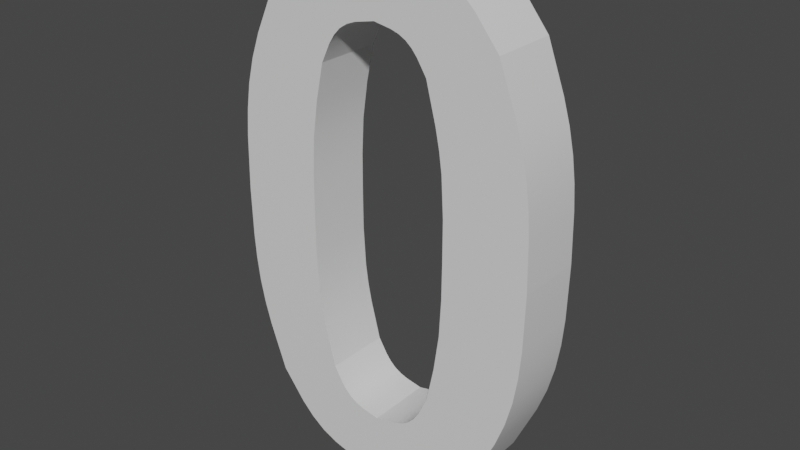 # Source: Number0.blend  (saved by Blender 2.81.16; exported with 4.5.12 LTS)
import bpy
from mathutils import Matrix  # noqa: F401  (used for matrix-valued properties, if any)

bpy.ops.wm.read_factory_settings(use_empty=True)
scene = bpy.context.scene
scene.name = 'Scene'

# ---- collections
col_collection = bpy.data.collections.new('Collection'); scene.collection.children.link(col_collection)

# ---- materials (node trees are filled in below, after node groups)
mat_steel___satin_010 = bpy.data.materials.new('Steel_-_Satin.010')
mat_steel___satin_010.use_transparent_shadow = False

# ---- material node trees
mat_steel___satin_010.use_nodes = True; mat_steel___satin_010.node_tree.nodes.clear()
_N = mat_steel___satin_010.node_tree.nodes; _L = mat_steel___satin_010.node_tree.links
n0 = _N.new('ShaderNodeOutputMaterial'); n0.name = 'Material Output'; n0.location = (300, 300)
n1 = _N.new('ShaderNodeBsdfPrincipled'); n1.name = 'Principled BSDF'; n1.location = (10, 300)
n1.distribution = 'GGX'
n1.subsurface_method = 'BURLEY'
n1.inputs[3].default_value = 1.45
n1.inputs[27].default_value = (0.0, 0.0, 0.0, 1.0)
n1.inputs[28].default_value = 1.0
_L.new(n1.outputs[0], n0.inputs[0])
n0.is_active_output = True

# ---- world
world_world = bpy.data.worlds.new('World'); scene.world = world_world
world_world.use_nodes = True; world_world.node_tree.nodes.clear()
_N = world_world.node_tree.nodes; _L = world_world.node_tree.links
n0 = _N.new('ShaderNodeOutputWorld'); n0.name = 'World Output'; n0.location = (300, 300)
n1 = _N.new('ShaderNodeBackground'); n1.name = 'Background'; n1.location = (10, 300)
n1.inputs[0].default_value = (0.05088, 0.05088, 0.05088, 1.0)
_L.new(n1.outputs[0], n0.inputs[0])
n0.is_active_output = True
world_world.color = (0.05088, 0.05088, 0.05088)
world_world.use_sun_shadow = False
world_world.sun_shadow_jitter_overblur = 0.0

# ---- meshes
me_0 = bpy.data.meshes.new('0')
me_0.from_pydata([(1.545, 6.201, 0.0), (1.683, 6.489, 0.0), (1.545, 6.201, 1.0), (1.683, 6.489, 1.0), (1.766, 6.615, 0.0), (1.766, 6.615, 1.0), (1.865, 6.72, 0.0), (1.865, 6.72, 1.0), (1.986, 6.798, 0.0), (1.986, 6.798, 1.0), (2.125, 6.851, 0.0), (2.125, 6.851, 1.0), (2.434, 6.919, 0.0), (2.434, 6.919, 1.0), (1.311, 3.979, 0.0), (1.315, 4.541, 0.0), (1.311, 3.979, 1.0), (1.315, 4.541, 1.0), (1.345, 5.1, 0.0), (1.345, 5.1, 1.0), (1.426, 5.653, 0.0), (1.426, 5.653, 1.0), (1.604, 1.553, 0.0), (1.45, 2.148, 0.0), (1.604, 1.553, 1.0), (1.45, 2.148, 1.0), (1.39, 2.448, 0.0), (1.39, 2.448, 1.0), (1.349, 2.751, 0.0), (1.349, 2.751, 1.0), (1.313, 3.363, 0.0), (1.313, 3.363, 1.0), (2.409, 0.996, 0.0), (2.146, 1.044, 0.0), (2.409, 0.996, 1.0), (2.146, 1.044, 1.0), (2.025, 1.083, 0.0), (2.025, 1.083, 1.0), (1.917, 1.142, 0.0), (1.917, 1.142, 1.0), (1.824, 1.224, 0.0), (1.824, 1.224, 1.0), (1.744, 1.323, 0.0), (1.744, 1.323, 1.0), (3.317, 1.743, 0.0), (3.178, 1.445, 0.0), (3.317, 1.743, 1.0), (3.178, 1.445, 1.0), (3.094, 1.314, 0.0), (3.094, 1.314, 1.0), (2.993, 1.205, 0.0), (2.993, 1.205, 1.0), (2.87, 1.124, 0.0), (2.87, 1.124, 1.0), (2.727, 1.067, 0.0), (2.727, 1.067, 1.0), (3.542, 3.979, 0.0), (3.538, 3.414, 0.0), (3.542, 3.979, 1.0), (3.538, 3.414, 1.0), (3.509, 2.852, 0.0), (3.509, 2.852, 1.0), (3.431, 2.296, 0.0), (3.431, 2.296, 1.0), (3.249, 6.377, 0.0), (3.403, 5.789, 0.0), (3.249, 6.377, 1.0), (3.403, 5.789, 1.0), (3.463, 5.493, 0.0), (3.463, 5.493, 1.0), (3.505, 5.194, 0.0), (3.505, 5.194, 1.0), (3.54, 4.589, 0.0), (3.54, 4.589, 1.0), (2.698, 6.874, 0.0), (2.698, 6.874, 1.0), (2.819, 6.837, 0.0), (2.819, 6.837, 1.0), (2.928, 6.78, 0.0), (2.928, 6.78, 1.0), (3.023, 6.701, 0.0), (3.023, 6.701, 1.0), (3.105, 6.603, 0.0), (3.105, 6.603, 1.0), (4.289, 6.875, 0.0), (3.93, 7.318, 0.0), (4.289, 6.875, 1.0), (3.93, 7.318, 1.0), (3.732, 7.508, 0.0), (3.732, 7.508, 1.0), (3.513, 7.659, 0.0), (3.513, 7.659, 1.0), (3.267, 7.763, 0.0), (3.267, 7.763, 1.0), (3.001, 7.831, 0.0), (3.001, 7.831, 1.0), (2.434, 7.905, 0.0), (2.434, 7.905, 1.0), (4.831, 3.984, 0.0), (4.813, 4.731, 0.0), (4.831, 3.984, 1.0), (4.813, 4.731, 1.0), (4.786, 5.101, 0.0), (4.786, 5.101, 1.0), (4.736, 5.466, 0.0), (4.736, 5.466, 1.0), (4.658, 5.825, 0.0), (4.658, 5.825, 1.0), (4.551, 6.178, 0.0), (4.551, 6.178, 1.0), (4.123, 0.8105, 0.0), (4.471, 1.561, 0.0), (4.123, 0.8105, 1.0), (4.471, 1.561, 1.0), (4.612, 1.945, 0.0), (4.612, 1.945, 1.0), (4.714, 2.339, 0.0), (4.714, 2.339, 1.0), (4.777, 2.742, 0.0), (4.777, 2.742, 1.0), (4.811, 3.152, 0.0), (4.811, 3.152, 1.0), (2.409, 0.004808, 0.0), (2.908, 0.05943, 0.0), (2.409, 0.004808, 1.0), (2.908, 0.05943, 1.0), (3.146, 0.1112, 0.0), (3.146, 0.1112, 1.0), (3.37, 0.1922, 0.0), (3.37, 0.1922, 1.0), (3.576, 0.3101, 0.0), (3.576, 0.3101, 1.0), (3.767, 0.4595, 0.0), (3.767, 0.4595, 1.0), (0.5489, 1.055, 0.0), (0.9055, 0.6027, 0.0), (0.5489, 1.055, 1.0), (0.9055, 0.6027, 1.0), (1.103, 0.4096, 0.0), (1.103, 0.4096, 1.0), (1.322, 0.2558, 0.0), (1.322, 0.2558, 1.0), (1.569, 0.1491, 0.0), (1.569, 0.1491, 1.0), (1.837, 0.08004, 0.0), (1.837, 0.08004, 1.0), (0.02158, 3.965, 0.0), (0.03899, 3.214, 0.0), (0.02158, 3.965, 1.0), (0.03899, 3.214, 1.0), (0.06547, 2.843, 0.0), (0.06547, 2.843, 1.0), (0.1133, 2.475, 0.0), (0.1133, 2.475, 1.0), (0.1893, 2.114, 0.0), (0.1893, 2.114, 1.0), (0.2933, 1.758, 0.0), (0.2933, 1.758, 1.0), (0.7345, 7.119, 0.0), (0.3838, 6.374, 0.0), (0.7345, 7.119, 1.0), (0.3838, 6.374, 1.0), (0.2421, 5.993, 0.0), (0.2421, 5.993, 1.0), (0.1396, 5.602, 0.0), (0.1396, 5.602, 1.0), (0.07601, 5.201, 0.0), (0.07601, 5.201, 1.0), (0.04162, 4.793, 0.0), (0.04162, 4.793, 1.0), (1.941, 7.853, 0.0), (1.941, 7.853, 1.0), (1.705, 7.802, 0.0), (1.705, 7.802, 1.0), (1.484, 7.723, 0.0), (1.484, 7.723, 1.0), (1.279, 7.608, 0.0), (1.279, 7.608, 1.0), (1.09, 7.462, 0.0), (1.09, 7.462, 1.0)], [], [(0, 1, 2), (2, 1, 3), (3, 1, 4), (3, 4, 5), (5, 4, 6), (5, 6, 7), (7, 6, 8), (7, 8, 9), (9, 8, 10), (9, 10, 11), (11, 10, 12), (11, 12, 13), (14, 15, 16), (16, 15, 17), (17, 15, 18), (17, 18, 19), (19, 18, 20), (19, 20, 21), (21, 20, 0), (21, 0, 2), (22, 23, 24), (24, 23, 25), (25, 23, 26), (25, 26, 27), (27, 26, 28), (27, 28, 29), (29, 28, 30), (29, 30, 31), (31, 30, 14), (31, 14, 16), (32, 33, 34), (34, 33, 35), (35, 33, 36), (35, 36, 37), (37, 36, 38), (37, 38, 39), (39, 38, 40), (39, 40, 41), (41, 40, 42), (41, 42, 43), (43, 42, 22), (43, 22, 24), (44, 45, 46), (46, 45, 47), (47, 45, 48), (47, 48, 49), (49, 48, 50), (49, 50, 51), (51, 50, 52), (51, 52, 53), (53, 52, 54), (53, 54, 55), (55, 54, 32), (55, 32, 34), (56, 57, 58), (58, 57, 59), (59, 57, 60), (59, 60, 61), (61, 60, 62), (61, 62, 63), (63, 62, 44), (63, 44, 46), (64, 65, 66), (66, 65, 67), (67, 65, 68), (67, 68, 69), (69, 68, 70), (69, 70, 71), (71, 70, 72), (71, 72, 73), (73, 72, 56), (73, 56, 58), (12, 74, 13), (13, 74, 75), (75, 74, 76), (75, 76, 77), (77, 76, 78), (77, 78, 79), (79, 78, 80), (79, 80, 81), (81, 80, 82), (81, 82, 83), (83, 82, 64), (83, 64, 66), (84, 85, 86), (86, 85, 87), (87, 85, 88), (87, 88, 89), (89, 88, 90), (89, 90, 91), (91, 90, 92), (91, 92, 93), (93, 92, 94), (93, 94, 95), (95, 94, 96), (95, 96, 97), (98, 99, 100), (100, 99, 101), (101, 99, 102), (101, 102, 103), (103, 102, 104), (103, 104, 105), (105, 104, 106), (105, 106, 107), (107, 106, 108), (107, 108, 109), (109, 108, 84), (109, 84, 86), (110, 111, 112), (112, 111, 113), (113, 111, 114), (113, 114, 115), (115, 114, 116), (115, 116, 117), (117, 116, 118), (117, 118, 119), (119, 118, 120), (119, 120, 121), (121, 120, 98), (121, 98, 100), (122, 123, 124), (124, 123, 125), (125, 123, 126), (125, 126, 127), (127, 126, 128), (127, 128, 129), (129, 128, 130), (129, 130, 131), (131, 130, 132), (131, 132, 133), (133, 132, 110), (133, 110, 112), (134, 135, 136), (136, 135, 137), (137, 135, 138), (137, 138, 139), (139, 138, 140), (139, 140, 141), (141, 140, 142), (141, 142, 143), (143, 142, 144), (143, 144, 145), (145, 144, 122), (145, 122, 124), (146, 147, 148), (148, 147, 149), (149, 147, 150), (149, 150, 151), (151, 150, 152), (151, 152, 153), (153, 152, 154), (153, 154, 155), (155, 154, 156), (155, 156, 157), (157, 156, 134), (157, 134, 136), (158, 159, 160), (160, 159, 161), (161, 159, 162), (161, 162, 163), (163, 162, 164), (163, 164, 165), (165, 164, 166), (165, 166, 167), (167, 166, 168), (167, 168, 169), (169, 168, 146), (169, 146, 148), (96, 170, 97), (97, 170, 171), (171, 170, 172), (171, 172, 173), (173, 172, 174), (173, 174, 175), (175, 174, 176), (175, 176, 177), (177, 176, 178), (177, 178, 179), (179, 178, 158), (179, 158, 160), (171, 13, 97), (97, 13, 75), (97, 75, 95), (95, 75, 77), (95, 77, 93), (93, 77, 79), (93, 79, 91), (91, 79, 81), (91, 81, 89), (89, 81, 83), (89, 83, 87), (87, 83, 66), (87, 66, 86), (86, 66, 109), (109, 66, 67), (109, 67, 69), (13, 171, 11), (11, 171, 173), (11, 173, 9), (9, 173, 175), (9, 175, 7), (7, 175, 177), (7, 177, 5), (5, 177, 179), (5, 179, 3), (3, 179, 160), (3, 160, 2), (2, 160, 161), (2, 161, 21), (21, 161, 163), (21, 163, 165), (21, 165, 19), (19, 165, 167), (19, 167, 169), (19, 169, 17), (17, 169, 148), (17, 148, 16), (16, 148, 31), (31, 148, 149), (31, 149, 151), (31, 151, 29), (29, 151, 153), (29, 153, 27), (27, 153, 155), (27, 155, 25), (25, 155, 157), (25, 157, 24), (24, 157, 136), (24, 136, 137), (24, 137, 43), (43, 137, 139), (43, 139, 41), (41, 139, 141), (41, 141, 39), (39, 141, 143), (39, 143, 37), (37, 143, 145), (37, 145, 35), (35, 145, 124), (35, 124, 34), (34, 124, 125), (34, 125, 55), (55, 125, 127), (55, 127, 53), (53, 127, 129), (53, 129, 51), (51, 129, 131), (51, 131, 133), (112, 47, 133), (133, 47, 49), (133, 49, 51), (47, 112, 46), (46, 112, 113), (46, 113, 63), (63, 113, 115), (63, 115, 117), (63, 117, 61), (61, 117, 119), (61, 119, 121), (61, 121, 59), (59, 121, 100), (59, 100, 58), (58, 100, 73), (73, 100, 101), (73, 101, 103), (73, 103, 71), (71, 103, 105), (71, 105, 69), (69, 105, 107), (69, 107, 109), (178, 1, 158), (158, 1, 0), (158, 0, 159), (159, 0, 20), (159, 20, 162), (162, 20, 164), (164, 20, 18), (164, 18, 166), (166, 18, 168), (168, 18, 15), (168, 15, 146), (146, 15, 14), (146, 14, 30), (1, 178, 4), (4, 178, 176), (4, 176, 6), (6, 176, 174), (6, 174, 8), (8, 174, 172), (8, 172, 10), (10, 172, 170), (10, 170, 12), (12, 170, 96), (12, 96, 74), (74, 96, 94), (74, 94, 76), (76, 94, 92), (76, 92, 78), (78, 92, 90), (78, 90, 80), (80, 90, 88), (80, 88, 82), (82, 88, 85), (82, 85, 64), (64, 85, 84), (64, 84, 108), (106, 68, 108), (108, 68, 65), (108, 65, 64), (106, 104, 68), (68, 104, 70), (70, 104, 102), (70, 102, 72), (72, 102, 99), (72, 99, 98), (120, 57, 98), (98, 57, 56), (98, 56, 72), (57, 120, 60), (60, 120, 118), (60, 118, 116), (60, 116, 62), (62, 116, 114), (62, 114, 111), (62, 111, 44), (44, 111, 110), (44, 110, 45), (45, 110, 132), (45, 132, 48), (48, 132, 50), (50, 132, 130), (50, 130, 128), (50, 128, 52), (52, 128, 126), (52, 126, 54), (54, 126, 123), (54, 123, 32), (32, 123, 122), (32, 122, 33), (33, 122, 144), (33, 144, 36), (36, 144, 142), (36, 142, 38), (38, 142, 140), (38, 140, 40), (40, 140, 138), (40, 138, 42), (42, 138, 135), (42, 135, 22), (22, 135, 134), (22, 134, 156), (22, 156, 23), (23, 156, 154), (23, 154, 26), (26, 154, 152), (26, 152, 28), (28, 152, 150), (28, 150, 30), (30, 150, 147), (30, 147, 146)])
me_0.polygons.foreach_set('use_smooth', [True] * 360)
_k = set([(0, 1), (0, 2), (0, 20), (1, 4), (2, 3), (2, 21), (3, 5), (4, 6), (5, 7), (6, 8), (7, 9), (8, 10), (9, 11), (10, 12), (11, 13), (12, 13), (12, 74), (13, 75), (14, 15), (14, 30), (15, 18), (16, 17), (16, 31), (17, 19), (18, 20), (19, 21), (22, 23), (22, 24), (22, 42), (23, 26), (24, 25), (24, 43), (25, 27), (26, 28), (27, 29), (28, 30), (29, 31), (32, 33), (32, 34), (32, 54), (33, 36), (34, 35), (34, 55), (35, 37), (36, 38), (37, 39), (38, 40), (39, 41), (40, 42), (41, 43), (44, 45), (44, 46), (44, 62), (45, 48), (46, 47), (46, 63), (47, 49), (48, 50), (49, 51), (50, 52), (51, 53), (52, 54), (53, 55), (56, 57), (56, 72), (57, 60), (58, 59), (58, 73), (59, 61), (60, 62), (61, 63), (64, 65), (64, 66), (64, 82), (65, 68), (66, 67), (66, 83), (67, 69), (68, 70), (69, 71), (70, 72), (71, 73), (74, 76), (75, 77), (76, 78), (77, 79), (78, 80), (79, 81), (80, 82), (81, 83), (84, 85), (84, 86), (84, 108), (85, 88), (86, 87), (86, 109), (87, 89), (88, 90), (89, 91), (90, 92), (91, 93), (92, 94), (93, 95), (94, 96), (95, 97), (96, 97), (96, 170), (97, 171), (98, 99), (98, 100), (98, 120), (99, 102), (100, 101), (100, 121), (101, 103), (102, 104), (103, 105), (104, 106), (105, 107), (106, 108), (107, 109), (110, 111), (110, 112), (110, 132), (111, 114), (112, 113), (112, 133), (113, 115), (114, 116), (115, 117), (116, 118), (117, 119), (118, 120), (119, 121), (122, 123), (122, 124), (122, 144), (123, 126), (124, 125), (124, 145), (125, 127), (126, 128), (127, 129), (128, 130), (129, 131), (130, 132), (131, 133), (134, 135), (134, 136), (134, 156), (135, 138), (136, 137), (136, 157), (137, 139), (138, 140), (139, 141), (140, 142), (141, 143), (142, 144), (143, 145), (146, 147), (146, 148), (146, 168), (147, 150), (148, 149), (148, 169), (149, 151), (150, 152), (151, 153), (152, 154), (153, 155), (154, 156), (155, 157), (158, 159), (158, 160), (158, 178), (159, 162), (160, 161), (160, 179), (161, 163), (162, 164), (163, 165), (164, 166), (165, 167), (166, 168), (167, 169), (170, 172), (171, 173), (172, 174), (173, 175), (174, 176), (175, 177), (176, 178), (177, 179)])
me_0.attributes.new('sharp_edge', 'BOOLEAN', 'EDGE').data.foreach_set('value', [ (min(e.vertices), max(e.vertices)) in _k for e in me_0.edges])
_uv = me_0.uv_layers.new(name='UVMap')
_uv.uv.foreach_set('vector', [-0.1143, 0.0, -0.08572, 0.0, -0.1143, 0.1, -0.1143, 0.1, -0.08572, 0.0, -0.08572, 0.1, -0.08572, 0.1, -0.08572, 0.0, -0.07143, 0.0, -0.08572, 0.1, -0.07143, 0.0, -0.07143, 0.1, -0.07143, 0.1, -0.07143, 0.0, -0.05714, 0.0, -0.07143, 0.1, -0.05714, 0.0, -0.05714, 0.1, -0.05714, 0.1, -0.05714, 0.0, -0.04286, 0.0, -0.05714, 0.1, -0.04286, 0.0, -0.04286, 0.1, -0.04286, 0.1, -0.04286, 0.0, -0.02857, 0.0, -0.04286, 0.1, -0.02857, 0.0, -0.02857, 0.1, -0.02857, 0.1, -0.02857, 0.0, 0.0, 0.0, -0.02857, 0.1, 0.0, 0.0, 0.0, 0.1, -0.2234, 0.0, -0.1676, 0.0, -0.2234, 0.1, -0.2234, 0.1, -0.1676, 0.0, -0.1676, 0.1, -0.1676, 0.1, -0.1676, 0.0, -0.1117, 0.0, -0.1676, 0.1, -0.1117, 0.0, -0.1117, 0.1, -0.1117, 0.1, -0.1117, 0.0, -0.05586, 0.0, -0.1117, 0.1, -0.05586, 0.0, -0.05586, 0.1, -0.05586, 0.1, -0.05586, 0.0, 0.0, 0.0, -0.05586, 0.1, 0.0, 0.0, 0.0, 0.1, -0.2445, 0.0, -0.1834, 0.0, -0.2445, 0.1, -0.2445, 0.1, -0.1834, 0.0, -0.1834, 0.1, -0.1834, 0.1, -0.1834, 0.0, -0.1528, 0.0, -0.1834, 0.1, -0.1528, 0.0, -0.1528, 0.1, -0.1528, 0.1, -0.1528, 0.0, -0.1223, 0.0, -0.1528, 0.1, -0.1223, 0.0, -0.1223, 0.1, -0.1223, 0.1, -0.1223, 0.0, -0.06113, 0.0, -0.1223, 0.1, -0.06113, 0.0, -0.06113, 0.1, -0.06113, 0.1, -0.06113, 0.0, 0.0, 0.0, -0.06113, 0.1, 0.0, 0.0, 0.0, 0.1, -0.09794, 0.0, -0.07345, 0.0, -0.09794, 0.1, -0.09794, 0.1, -0.07345, 0.0, -0.07345, 0.1, -0.07345, 0.1, -0.07345, 0.0, -0.06121, 0.0, -0.07345, 0.1, -0.06121, 0.0, -0.06121, 0.1, -0.06121, 0.1, -0.06121, 0.0, -0.04897, 0.0, -0.06121, 0.1, -0.04897, 0.0, -0.04897, 0.1, -0.04897, 0.1, -0.04897, 0.0, -0.03673, 0.0, -0.04897, 0.1, -0.03673, 0.0, -0.03673, 0.1, -0.03673, 0.1, -0.03673, 0.0, -0.02448, 0.0, -0.03673, 0.1, -0.02448, 0.0, -0.02448, 0.1, -0.02448, 0.1, -0.02448, 0.0, 0.0, 0.0, -0.02448, 0.1, 0.0, 0.0, 0.0, 0.1, -0.1177, 0.0, -0.08825, 0.0, -0.1177, 0.1, -0.1177, 0.1, -0.08825, 0.0, -0.08825, 0.1, -0.08825, 0.1, -0.08825, 0.0, -0.07354, 0.0, -0.08825, 0.1, -0.07354, 0.0, -0.07354, 0.1, -0.07354, 0.1, -0.07354, 0.0, -0.05883, 0.0, -0.07354, 0.1, -0.05883, 0.0, -0.05883, 0.1, -0.05883, 0.1, -0.05883, 0.0, -0.04412, 0.0, -0.05883, 0.1, -0.04412, 0.0, -0.04412, 0.1, -0.04412, 0.1, -0.04412, 0.0, -0.02942, 0.0, -0.04412, 0.1, -0.02942, 0.0, -0.02942, 0.1, -0.02942, 0.1, -0.02942, 0.0, 0.0, 0.0, -0.02942, 0.1, 0.0, 0.0, 0.0, 0.1, -0.2248, 0.0, -0.1686, 0.0, -0.2248, 0.1, -0.2248, 0.1, -0.1686, 0.0, -0.1686, 0.1, -0.1686, 0.1, -0.1686, 0.0, -0.1124, 0.0, -0.1686, 0.1, -0.1124, 0.0, -0.1124, 0.1, -0.1124, 0.1, -0.1124, 0.0, -0.0562, 0.0, -0.1124, 0.1, -0.0562, 0.0, -0.0562, 0.1, -0.0562, 0.1, -0.0562, 0.0, 0.0, 0.0, -0.0562, 0.1, 0.0, 0.0, 0.0, 0.1, -0.2416, 0.0, -0.1812, 0.0, -0.2416, 0.1, -0.2416, 0.1, -0.1812, 0.0, -0.1812, 0.1, -0.1812, 0.1, -0.1812, 0.0, -0.151, 0.0, -0.1812, 0.1, -0.151, 0.0, -0.151, 0.1, -0.151, 0.1, -0.151, 0.0, -0.1208, 0.0, -0.151, 0.1, -0.1208, 0.0, -0.1208, 0.1, -0.1208, 0.1, -0.1208, 0.0, -0.06041, 0.0, -0.1208, 0.1, -0.06041, 0.0, -0.06041, 0.1, -0.06041, 0.1, -0.06041, 0.0, 0.0, 0.0, -0.06041, 0.1, 0.0, 0.0, 0.0, 0.1, -0.09792, 0.0, -0.07344, 0.0, -0.09792, 0.1, -0.09792, 0.1, -0.07344, 0.0, -0.07344, 0.1, -0.07344, 0.1, -0.07344, 0.0, -0.0612, 0.0, -0.07344, 0.1, -0.0612, 0.0, -0.0612, 0.1, -0.0612, 0.1, -0.0612, 0.0, -0.04896, 0.0, -0.0612, 0.1, -0.04896, 0.0, -0.04896, 0.1, -0.04896, 0.1, -0.04896, 0.0, -0.03672, 0.0, -0.04896, 0.1, -0.03672, 0.0, -0.03672, 0.1, -0.03672, 0.1, -0.03672, 0.0, -0.02448, 0.0, -0.03672, 0.1, -0.02448, 0.0, -0.02448, 0.1, -0.02448, 0.1, -0.02448, 0.0, 0.0, 0.0, -0.02448, 0.1, 0.0, 0.0, 0.0, 0.1, -0.2122, 0.0, -0.1592, 0.0, -0.2122, 0.1, -0.2122, 0.1, -0.1592, 0.0, -0.1592, 0.1, -0.1592, 0.1, -0.1592, 0.0, -0.1327, 0.0, -0.1592, 0.1, -0.1327, 0.0, -0.1327, 0.1, -0.1327, 0.1, -0.1327, 0.0, -0.1061, 0.0, -0.1327, 0.1, -0.1061, 0.0, -0.1061, 0.1, -0.1061, 0.1, -0.1061, 0.0, -0.07959, 0.0, -0.1061, 0.1, -0.07959, 0.0, -0.07959, 0.1, -0.07959, 0.1, -0.07959, 0.0, -0.05306, 0.0, -0.07959, 0.1, -0.05306, 0.0, -0.05306, 0.1, -0.05306, 0.1, -0.05306, 0.0, 0.0, 0.0, -0.05306, 0.1, 0.0, 0.0, 0.0, 0.1, -0.2942, 0.0, -0.2207, 0.0, -0.2942, 0.1, -0.2942, 0.1, -0.2207, 0.0, -0.2207, 0.1, -0.2207, 0.1, -0.2207, 0.0, -0.1839, 0.0, -0.2207, 0.1, -0.1839, 0.0, -0.1839, 0.1, -0.1839, 0.1, -0.1839, 0.0, -0.1471, 0.0, -0.1839, 0.1, -0.1471, 0.0, -0.1471, 0.1, -0.1471, 0.1, -0.1471, 0.0, -0.1103, 0.0, -0.1471, 0.1, -0.1103, 0.0, -0.1103, 0.1, -0.1103, 0.1, -0.1103, 0.0, -0.07355, 0.0, -0.1103, 0.1, -0.07355, 0.0, -0.07355, 0.1, -0.07355, 0.1, -0.07355, 0.0, 0.0, 0.0, -0.07355, 0.1, 0.0, 0.0, 0.0, 0.1, -0.3254, 0.0, -0.244, 0.0, -0.3254, 0.1, -0.3254, 0.1, -0.244, 0.0, -0.244, 0.1, -0.244, 0.1, -0.244, 0.0, -0.2034, 0.0, -0.244, 0.1, -0.2034, 0.0, -0.2034, 0.1, -0.2034, 0.1, -0.2034, 0.0, -0.1627, 0.0, -0.2034, 0.1, -0.1627, 0.0, -0.1627, 0.1, -0.1627, 0.1, -0.1627, 0.0, -0.122, 0.0, -0.1627, 0.1, -0.122, 0.0, -0.122, 0.1, -0.122, 0.1, -0.122, 0.0, -0.08135, 0.0, -0.122, 0.1, -0.08135, 0.0, -0.08135, 0.1, -0.08135, 0.1, -0.08135, 0.0, 0.0, 0.0, -0.08135, 0.1, 0.0, 0.0, 0.0, 0.1, -0.1894, 0.0, -0.142, 0.0, -0.1894, 0.1, -0.1894, 0.1, -0.142, 0.0, -0.142, 0.1, -0.142, 0.1, -0.142, 0.0, -0.1184, 0.0, -0.142, 0.1, -0.1184, 0.0, -0.1184, 0.1, -0.1184, 0.1, -0.1184, 0.0, -0.0947, 0.0, -0.1184, 0.1, -0.0947, 0.0, -0.0947, 0.1, -0.0947, 0.1, -0.0947, 0.0, -0.07102, 0.0, -0.0947, 0.1, -0.07102, 0.0, -0.07102, 0.1, -0.07102, 0.1, -0.07102, 0.0, -0.04735, 0.0, -0.07102, 0.1, -0.04735, 0.0, -0.04735, 0.1, -0.04735, 0.1, -0.04735, 0.0, 0.0, 0.0, -0.04735, 0.1, 0.0, 0.0, 0.0, 0.1, -0.2136, 0.0, -0.1602, 0.0, -0.2136, 0.1, -0.2136, 0.1, -0.1602, 0.0, -0.1602, 0.1, -0.1602, 0.1, -0.1602, 0.0, -0.1335, 0.0, -0.1602, 0.1, -0.1335, 0.0, -0.1335, 0.1, -0.1335, 0.1, -0.1335, 0.0, -0.1068, 0.0, -0.1335, 0.1, -0.1068, 0.0, -0.1068, 0.1, -0.1068, 0.1, -0.1068, 0.0, -0.08011, 0.0, -0.1068, 0.1, -0.08011, 0.0, -0.08011, 0.1, -0.08011, 0.1, -0.08011, 0.0, -0.05341, 0.0, -0.08011, 0.1, -0.05341, 0.0, -0.05341, 0.1, -0.05341, 0.1, -0.05341, 0.0, 0.0, 0.0, -0.05341, 0.1, 0.0, 0.0, 0.0, 0.1, -0.2959, 0.0, -0.2219, 0.0, -0.2959, 0.1, -0.2959, 0.1, -0.2219, 0.0, -0.2219, 0.1, -0.2219, 0.1, -0.2219, 0.0, -0.1849, 0.0, -0.2219, 0.1, -0.1849, 0.0, -0.1849, 0.1, -0.1849, 0.1, -0.1849, 0.0, -0.1479, 0.0, -0.1849, 0.1, -0.1479, 0.0, -0.1479, 0.1, -0.1479, 0.1, -0.1479, 0.0, -0.1109, 0.0, -0.1479, 0.1, -0.1109, 0.0, -0.1109, 0.1, -0.1109, 0.1, -0.1109, 0.0, -0.07396, 0.0, -0.1109, 0.1, -0.07396, 0.0, -0.07396, 0.1, -0.07396, 0.1, -0.07396, 0.0, 0.0, 0.0, -0.07396, 0.1, 0.0, 0.0, 0.0, 0.1, -0.3236, 0.0, -0.2427, 0.0, -0.3236, 0.1, -0.3236, 0.1, -0.2427, 0.0, -0.2427, 0.1, -0.2427, 0.1, -0.2427, 0.0, -0.2023, 0.0, -0.2427, 0.1, -0.2023, 0.0, -0.2023, 0.1, -0.2023, 0.1, -0.2023, 0.0, -0.1618, 0.0, -0.2023, 0.1, -0.1618, 0.0, -0.1618, 0.1, -0.1618, 0.1, -0.1618, 0.0, -0.1214, 0.0, -0.1618, 0.1, -0.1214, 0.0, -0.1214, 0.1, -0.1214, 0.1, -0.1214, 0.0, -0.0809, 0.0, -0.1214, 0.1, -0.0809, 0.0, -0.0809, 0.1, -0.0809, 0.1, -0.0809, 0.0, 0.0, 0.0, -0.0809, 0.1, 0.0, 0.0, 0.0, 0.1, -0.1872, 0.0, -0.1404, 0.0, -0.1872, 0.1, -0.1872, 0.1, -0.1404, 0.0, -0.1404, 0.1, -0.1404, 0.1, -0.1404, 0.0, -0.117, 0.0, -0.1404, 0.1, -0.117, 0.0, -0.117, 0.1, -0.117, 0.1, -0.117, 0.0, -0.09362, 0.0, -0.117, 0.1, -0.09362, 0.0, -0.09362, 0.1, -0.09362, 0.1, -0.09362, 0.0, -0.07022, 0.0, -0.09362, 0.1, -0.07022, 0.0, -0.07022, 0.1, -0.07022, 0.1, -0.07022, 0.0, -0.04681, 0.0, -0.07022, 0.1, -0.04681, 0.0, -0.04681, 0.1, -0.04681, 0.1, -0.04681, 0.0, 0.0, 0.0, -0.04681, 0.1, 0.0, 0.0, 0.0, 0.1, -0.04857, 0.3898, 0.000732, 0.2964, 0.000732, 0.395, 0.000732, 0.395, 0.000732, 0.2964, 0.02712, 0.2919, 0.000732, 0.395, 0.02712, 0.2919, 0.05746, 0.3876, 0.05746, 0.3876, 0.02712, 0.2919, 0.03928, 0.2882, 0.05746, 0.3876, 0.03928, 0.2882, 0.08409, 0.3808, 0.08409, 0.3808, 0.03928, 0.2882, 0.0502, 0.2825, 0.08409, 0.3808, 0.0502, 0.2825, 0.1086, 0.3704, 0.1086, 0.3704, 0.0502, 0.2825, 0.05963, 0.2746, 0.1086, 0.3704, 0.05963, 0.2746, 0.1306, 0.3553, 0.1306, 0.3553, 0.05963, 0.2746, 0.06785, 0.2648, 0.1306, 0.3553, 0.06785, 0.2648, 0.1504, 0.3363, 0.1504, 0.3363, 0.06785, 0.2648, 0.08228, 0.2422, 0.1504, 0.3363, 0.08228, 0.2422, 0.1863, 0.292, 0.1863, 0.292, 0.08228, 0.2422, 0.2125, 0.2223, 0.2125, 0.2223, 0.08228, 0.2422, 0.09768, 0.1834, 0.2125, 0.2223, 0.09768, 0.1834, 0.1037, 0.1538, 0.000732, 0.2964, -0.04857, 0.3898, -0.03017, 0.2896, -0.03017, 0.2896, -0.04857, 0.3898, -0.07209, 0.3847, -0.03017, 0.2896, -0.07209, 0.3847, -0.04408, 0.2843, -0.04408, 0.2843, -0.07209, 0.3847, -0.09425, 0.3768, -0.04408, 0.2843, -0.09425, 0.3768, -0.05614, 0.2765, -0.05614, 0.2765, -0.09425, 0.3768, -0.1147, 0.3653, -0.05614, 0.2765, -0.1147, 0.3653, -0.06608, 0.266, -0.06608, 0.266, -0.1147, 0.3653, -0.1337, 0.3507, -0.06608, 0.266, -0.1337, 0.3507, -0.07435, 0.2534, -0.07435, 0.2534, -0.1337, 0.3507, -0.1692, 0.3164, -0.07435, 0.2534, -0.1692, 0.3164, -0.08813, 0.2246, -0.08813, 0.2246, -0.1692, 0.3164, -0.2043, 0.2419, -0.08813, 0.2246, -0.2043, 0.2419, -0.1, 0.1698, -0.1, 0.1698, -0.2043, 0.2419, -0.2184, 0.2038, -0.1, 0.1698, -0.2184, 0.2038, -0.2287, 0.1647, -0.1, 0.1698, -0.2287, 0.1647, -0.1081, 0.1145, -0.1081, 0.1145, -0.2287, 0.1647, -0.235, 0.1246, -0.1081, 0.1145, -0.235, 0.1246, -0.2385, 0.08382, -0.1081, 0.1145, -0.2385, 0.08382, -0.1111, 0.05864, -0.1111, 0.05864, -0.2385, 0.08382, -0.2405, 0.000977, -0.1111, 0.05864, -0.2405, 0.000977, -0.1116, 0.002441, -0.1116, 0.002441, -0.2405, 0.000977, -0.1114, -0.05923, -0.1114, -0.05923, -0.2405, 0.000977, -0.2387, -0.07406, -0.1114, -0.05923, -0.2387, -0.07406, -0.2361, -0.1112, -0.1114, -0.05923, -0.2361, -0.1112, -0.1078, -0.1204, -0.1078, -0.1204, -0.2361, -0.1112, -0.2313, -0.148, -0.1078, -0.1204, -0.2313, -0.148, -0.1036, -0.1507, -0.1036, -0.1507, -0.2313, -0.148, -0.2237, -0.1841, -0.1036, -0.1507, -0.2237, -0.1841, -0.0976, -0.1807, -0.0976, -0.1807, -0.2237, -0.1841, -0.2133, -0.2198, -0.0976, -0.1807, -0.2133, -0.2198, -0.08228, -0.2402, -0.08228, -0.2402, -0.2133, -0.2198, -0.1877, -0.29, -0.08228, -0.2402, -0.1877, -0.29, -0.1521, -0.3352, -0.08228, -0.2402, -0.1521, -0.3352, -0.06826, -0.2632, -0.06826, -0.2632, -0.1521, -0.3352, -0.1324, -0.3545, -0.06826, -0.2632, -0.1324, -0.3545, -0.06022, -0.2731, -0.06022, -0.2731, -0.1324, -0.3545, -0.1104, -0.3699, -0.06022, -0.2731, -0.1104, -0.3699, -0.05096, -0.2813, -0.05096, -0.2813, -0.1104, -0.3699, -0.08576, -0.3806, -0.05096, -0.2813, -0.08576, -0.3806, -0.04016, -0.2872, -0.04016, -0.2872, -0.08576, -0.3806, -0.05894, -0.3875, -0.04016, -0.2872, -0.05894, -0.3875, -0.02806, -0.2911, -0.02806, -0.2911, -0.05894, -0.3875, -0.001709, -0.395, -0.02806, -0.2911, -0.001709, -0.395, -0.001709, -0.2959, -0.001709, -0.2959, -0.001709, -0.395, 0.0482, -0.3896, -0.001709, -0.2959, 0.0482, -0.3896, 0.03008, -0.2888, 0.03008, -0.2888, 0.0482, -0.3896, 0.07197, -0.3844, 0.03008, -0.2888, 0.07197, -0.3844, 0.04435, -0.2831, 0.04435, -0.2831, 0.07197, -0.3844, 0.09434, -0.3763, 0.04435, -0.2831, 0.09434, -0.3763, 0.05668, -0.275, 0.05668, -0.275, 0.09434, -0.3763, 0.1149, -0.3645, 0.05668, -0.275, 0.1149, -0.3645, 0.134, -0.3496, 0.1697, -0.3145, 0.0752, -0.251, 0.134, -0.3496, 0.134, -0.3496, 0.0752, -0.251, 0.0668, -0.2641, 0.134, -0.3496, 0.0668, -0.2641, 0.05668, -0.275, 0.0752, -0.251, 0.1697, -0.3145, 0.08911, -0.2212, 0.08911, -0.2212, 0.1697, -0.3145, 0.2045, -0.2394, 0.08911, -0.2212, 0.2045, -0.2394, 0.1005, -0.1659, 0.1005, -0.1659, 0.2045, -0.2394, 0.2186, -0.201, 0.1005, -0.1659, 0.2186, -0.201, 0.2287, -0.1616, 0.1005, -0.1659, 0.2287, -0.1616, 0.1082, -0.1103, 0.1082, -0.1103, 0.2287, -0.1616, 0.2351, -0.1213, 0.1082, -0.1103, 0.2351, -0.1213, 0.2385, -0.08032, 0.1082, -0.1103, 0.2385, -0.08032, 0.1112, -0.05406, 0.1112, -0.05406, 0.2385, -0.08032, 0.2405, 0.00293, 0.1112, -0.05406, 0.2405, 0.00293, 0.1116, 0.002441, 0.1116, 0.002441, 0.2405, 0.00293, 0.1114, 0.0634, 0.1114, 0.0634, 0.2405, 0.00293, 0.2387, 0.07761, 0.1114, 0.0634, 0.2387, 0.07761, 0.2359, 0.1146, 0.1114, 0.0634, 0.2359, 0.1146, 0.1078, 0.1239, 0.1078, 0.1239, 0.2359, 0.1146, 0.231, 0.1511, 0.1078, 0.1239, 0.231, 0.1511, 0.1037, 0.1538, 0.1037, 0.1538, 0.231, 0.1511, 0.2232, 0.187, 0.1037, 0.1538, 0.2232, 0.187, 0.2125, 0.2223, 0.1337, 0.3507, 0.07435, 0.2534, 0.1692, 0.3164, 0.1692, 0.3164, 0.07435, 0.2534, 0.08813, 0.2246, 0.1692, 0.3164, 0.08813, 0.2246, 0.2043, 0.2419, 0.2043, 0.2419, 0.08813, 0.2246, 0.1, 0.1698, 0.2043, 0.2419, 0.1, 0.1698, 0.2184, 0.2038, 0.2184, 0.2038, 0.1, 0.1698, 0.2287, 0.1647, 0.2287, 0.1647, 0.1, 0.1698, 0.1081, 0.1145, 0.2287, 0.1647, 0.1081, 0.1145, 0.235, 0.1246, 0.235, 0.1246, 0.1081, 0.1145, 0.2385, 0.08382, 0.2385, 0.08382, 0.1081, 0.1145, 0.1111, 0.05864, 0.2385, 0.08382, 0.1111, 0.05864, 0.2405, 0.000977, 0.2405, 0.000977, 0.1111, 0.05864, 0.1116, 0.002441, 0.2405, 0.000977, 0.1116, 0.002441, 0.1114, -0.05923, 0.07435, 0.2534, 0.1337, 0.3507, 0.06608, 0.266, 0.06608, 0.266, 0.1337, 0.3507, 0.1147, 0.3653, 0.06608, 0.266, 0.1147, 0.3653, 0.05614, 0.2765, 0.05614, 0.2765, 0.1147, 0.3653, 0.09425, 0.3768, 0.05614, 0.2765, 0.09425, 0.3768, 0.04408, 0.2843, 0.04408, 0.2843, 0.09425, 0.3768, 0.07209, 0.3847, 0.04408, 0.2843, 0.07209, 0.3847, 0.03017, 0.2896, 0.03017, 0.2896, 0.07209, 0.3847, 0.04857, 0.3898, 0.03017, 0.2896, 0.04857, 0.3898, -0.000732, 0.2964, -0.000732, 0.2964, 0.04857, 0.3898, -0.000732, 0.395, -0.000732, 0.2964, -0.000732, 0.395, -0.02712, 0.2919, -0.02712, 0.2919, -0.000732, 0.395, -0.05746, 0.3876, -0.02712, 0.2919, -0.05746, 0.3876, -0.03928, 0.2882, -0.03928, 0.2882, -0.05746, 0.3876, -0.08409, 0.3808, -0.03928, 0.2882, -0.08409, 0.3808, -0.0502, 0.2825, -0.0502, 0.2825, -0.08409, 0.3808, -0.1086, 0.3704, -0.0502, 0.2825, -0.1086, 0.3704, -0.05963, 0.2746, -0.05963, 0.2746, -0.1086, 0.3704, -0.1306, 0.3553, -0.05963, 0.2746, -0.1306, 0.3553, -0.06785, 0.2648, -0.06785, 0.2648, -0.1306, 0.3553, -0.1504, 0.3363, -0.06785, 0.2648, -0.1504, 0.3363, -0.08228, 0.2422, -0.08228, 0.2422, -0.1504, 0.3363, -0.1863, 0.292, -0.08228, 0.2422, -0.1863, 0.292, -0.2125, 0.2223, -0.2232, 0.187, -0.1037, 0.1538, -0.2125, 0.2223, -0.2125, 0.2223, -0.1037, 0.1538, -0.09768, 0.1834, -0.2125, 0.2223, -0.09768, 0.1834, -0.08228, 0.2422, -0.2232, 0.187, -0.231, 0.1511, -0.1037, 0.1538, -0.1037, 0.1538, -0.231, 0.1511, -0.1078, 0.1239, -0.1078, 0.1239, -0.231, 0.1511, -0.2359, 0.1146, -0.1078, 0.1239, -0.2359, 0.1146, -0.1114, 0.0634, -0.1114, 0.0634, -0.2359, 0.1146, -0.2387, 0.07761, -0.1114, 0.0634, -0.2387, 0.07761, -0.2405, 0.00293, -0.2385, -0.08032, -0.1112, -0.05406, -0.2405, 0.00293, -0.2405, 0.00293, -0.1112, -0.05406, -0.1116, 0.002441, -0.2405, 0.00293, -0.1116, 0.002441, -0.1114, 0.0634, -0.1112, -0.05406, -0.2385, -0.08032, -0.1082, -0.1103, -0.1082, -0.1103, -0.2385, -0.08032, -0.2351, -0.1213, -0.1082, -0.1103, -0.2351, -0.1213, -0.2287, -0.1616, -0.1082, -0.1103, -0.2287, -0.1616, -0.1005, -0.1659, -0.1005, -0.1659, -0.2287, -0.1616, -0.2186, -0.201, -0.1005, -0.1659, -0.2186, -0.201, -0.2045, -0.2394, -0.1005, -0.1659, -0.2045, -0.2394, -0.08911, -0.2212, -0.08911, -0.2212, -0.2045, -0.2394, -0.1697, -0.3145, -0.08911, -0.2212, -0.1697, -0.3145, -0.0752, -0.251, -0.0752, -0.251, -0.1697, -0.3145, -0.134, -0.3496, -0.0752, -0.251, -0.134, -0.3496, -0.0668, -0.2641, -0.0668, -0.2641, -0.134, -0.3496, -0.05668, -0.275, -0.05668, -0.275, -0.134, -0.3496, -0.1149, -0.3645, -0.05668, -0.275, -0.1149, -0.3645, -0.09434, -0.3763, -0.05668, -0.275, -0.09434, -0.3763, -0.04435, -0.2831, -0.04435, -0.2831, -0.09434, -0.3763, -0.07197, -0.3844, -0.04435, -0.2831, -0.07197, -0.3844, -0.03008, -0.2888, -0.03008, -0.2888, -0.07197, -0.3844, -0.0482, -0.3896, -0.03008, -0.2888, -0.0482, -0.3896, 0.001709, -0.2959, 0.001709, -0.2959, -0.0482, -0.3896, 0.001709, -0.395, 0.001709, -0.2959, 0.001709, -0.395, 0.02806, -0.2911, 0.02806, -0.2911, 0.001709, -0.395, 0.05894, -0.3875, 0.02806, -0.2911, 0.05894, -0.3875, 0.04016, -0.2872, 0.04016, -0.2872, 0.05894, -0.3875, 0.08576, -0.3806, 0.04016, -0.2872, 0.08576, -0.3806, 0.05096, -0.2813, 0.05096, -0.2813, 0.08576, -0.3806, 0.1104, -0.3699, 0.05096, -0.2813, 0.1104, -0.3699, 0.06022, -0.2731, 0.06022, -0.2731, 0.1104, -0.3699, 0.1324, -0.3545, 0.06022, -0.2731, 0.1324, -0.3545, 0.06826, -0.2632, 0.06826, -0.2632, 0.1324, -0.3545, 0.1521, -0.3352, 0.06826, -0.2632, 0.1521, -0.3352, 0.08228, -0.2402, 0.08228, -0.2402, 0.1521, -0.3352, 0.1877, -0.29, 0.08228, -0.2402, 0.1877, -0.29, 0.2133, -0.2198, 0.08228, -0.2402, 0.2133, -0.2198, 0.0976, -0.1807, 0.0976, -0.1807, 0.2133, -0.2198, 0.2237, -0.1841, 0.0976, -0.1807, 0.2237, -0.1841, 0.1036, -0.1507, 0.1036, -0.1507, 0.2237, -0.1841, 0.2313, -0.148, 0.1036, -0.1507, 0.2313, -0.148, 0.1078, -0.1204, 0.1078, -0.1204, 0.2313, -0.148, 0.2361, -0.1112, 0.1078, -0.1204, 0.2361, -0.1112, 0.1114, -0.05923, 0.1114, -0.05923, 0.2361, -0.1112, 0.2387, -0.07406, 0.1114, -0.05923, 0.2387, -0.07406, 0.2405, 0.000977])
me_0.materials.append(mat_steel___satin_010)
me_0.use_remesh_fix_poles = True
me_0.use_remesh_preserve_attributes = False
me_0.use_mirror_vertex_groups = False
me_0.update()
me_0.normals_split_custom_set([tuple(v) for v in zip(*[iter([0.9159, -0.4014, 0.0, 0.8699, -0.4933, 1.255e-06, 0.9159, -0.4014, 1.448e-09, 0.9159, -0.4014, 1.448e-09, 0.8699, -0.4933, 1.255e-06, 0.8699, -0.4933, 0.0, 0.8699, -0.4933, 0.0, 0.8699, -0.4933, 1.255e-06, 0.7914, -0.6113, 0.0, 0.8699, -0.4933, 0.0, 0.7914, -0.6113, 0.0, 0.7914, -0.6113, 1.135e-06, 0.7914, -0.6113, 1.135e-06, 0.7914, -0.6113, 0.0, 0.642, -0.7667, 0.0, 0.7914, -0.6113, 1.135e-06, 0.642, -0.7667, 0.0, 0.642, -0.7667, 4.903e-10, 0.642, -0.7667, 4.903e-10, 0.642, -0.7667, 0.0, 0.4407, -0.8976, 6.436e-06, 0.642, -0.7667, 4.903e-10, 0.4407, -0.8976, 6.436e-06, 0.4407, -0.8976, 0.0, 0.4407, -0.8976, 0.0, 0.4407, -0.8976, 6.436e-06, 0.2902, -0.957, 0.0, 0.4407, -0.8976, 0.0, 0.2902, -0.957, 0.0, 0.2902, -0.957, -2.722e-07, 0.2902, -0.957, -2.722e-07, 0.2902, -0.957, 0.0, 0.1766, -0.9843, -1.642e-09, 0.2902, -0.957, -2.722e-07, 0.1766, -0.9843, -1.642e-09, 0.1766, -0.9843, 0.0, 1.0, -0.00542, -2.927e-10, 0.9997, -0.02325, 0.0, 1.0, 0.000798, 2.509e-10, 1.0, 0.000798, 2.509e-10, 0.9997, -0.02325, 0.0, 0.9997, -0.02325, 6.892e-10, 0.9997, -0.02325, 6.892e-10, 0.9997, -0.02325, 0.0, 0.9956, -0.09416, 0.0, 0.9997, -0.02325, 6.892e-10, 0.9956, -0.09416, 0.0, 0.9956, -0.0942, 4.857e-10, 0.9956, -0.0942, 4.857e-10, 0.9956, -0.09416, 0.0, 0.9819, -0.1892, 5.423e-06, 0.9956, -0.0942, 4.857e-10, 0.9819, -0.1892, 5.423e-06, 0.9819, -0.1892, 0.0, 0.9819, -0.1892, 0.0, 0.9819, -0.1892, 5.423e-06, 0.9748, -0.223, -5.029e-10, 0.9819, -0.1892, 0.0, 0.9748, -0.223, -5.029e-10, 0.9748, -0.223, 0.0, 0.9647, 0.2632, 0.0, 0.9752, 0.2212, 5.891e-07, 0.9647, 0.2632, 6.286e-10, 0.9647, 0.2632, 6.286e-10, 0.9752, 0.2212, 5.891e-07, 0.9752, 0.2212, 0.0, 0.9752, 0.2212, 0.0, 0.9752, 0.2212, 5.891e-07, 0.9858, 0.1678, 0.0, 0.9752, 0.2212, 0.0, 0.9858, 0.1678, 0.0, 0.9858, 0.1678, 6.722e-07, 0.9858, 0.1678, 6.722e-07, 0.9858, 0.1678, 0.0, 0.9944, 0.1054, 0.0, 0.9858, 0.1678, 6.722e-07, 0.9944, 0.1054, 0.0, 0.9944, 0.1054, -2.802e-06, 0.9944, 0.1054, -2.802e-06, 0.9944, 0.1054, 0.0, 0.9998, 0.02181, -4.477e-06, 0.9944, 0.1054, -2.802e-06, 0.9998, 0.02181, -4.477e-06, 0.9998, 0.02181, 0.0, 0.9998, 0.02181, 0.0, 0.9998, 0.02181, -4.477e-06, 1.0, -0.00542, -2.927e-10, 0.9998, 0.02181, 0.0, 1.0, -0.00542, -2.927e-10, 1.0, 0.000798, 2.509e-10, 0.1441, 0.9896, 0.0, 0.2484, 0.9687, -2.493e-10, 0.1441, 0.9896, 1.504e-09, 0.1441, 0.9896, 1.504e-09, 0.2484, 0.9687, -2.493e-10, 0.2484, 0.9687, 0.0, 0.2484, 0.9687, 0.0, 0.2484, 0.9687, -2.493e-10, 0.386, 0.9225, 0.0, 0.2484, 0.9687, 0.0, 0.386, 0.9225, 0.0, 0.386, 0.9225, -4.01e-06, 0.386, 0.9225, -4.01e-06, 0.386, 0.9225, 0.0, 0.575, 0.8181, 9.554e-07, 0.386, 0.9225, -4.01e-06, 0.575, 0.8181, 9.554e-07, 0.575, 0.8181, 0.0, 0.575, 0.8181, 0.0, 0.575, 0.8181, 9.554e-07, 0.7295, 0.6839, -1.057e-06, 0.575, 0.8181, 0.0, 0.7295, 0.6839, -1.057e-06, 0.7295, 0.6839, 0.0, 0.7295, 0.6839, 0.0, 0.7295, 0.6839, -1.057e-06, 0.8159, 0.5781, 0.0, 0.7295, 0.6839, 0.0, 0.8159, 0.5781, 0.0, 0.8159, 0.5781, 2.6e-07, 0.8159, 0.5781, 2.6e-07, 0.8159, 0.5781, 0.0, 0.8697, 0.4935, -1.418e-09, 0.8159, 0.5781, 2.6e-07, 0.8697, 0.4935, -1.418e-09, 0.8697, 0.4935, 0.0, -0.9198, 0.3924, 0.0, -0.8748, 0.4845, -2.248e-10, -0.9198, 0.3924, 1.444e-09, -0.9198, 0.3924, 1.444e-09, -0.8748, 0.4845, -2.248e-10, -0.8748, 0.4845, 0.0, -0.8748, 0.4845, 0.0, -0.8748, 0.4845, -2.248e-10, -0.7977, 0.603, 0.0, -0.8748, 0.4845, 0.0, -0.7977, 0.603, 0.0, -0.7977, 0.603, 1.036e-09, -0.7977, 0.603, 1.036e-09, -0.7977, 0.603, 0.0, -0.6502, 0.7598, 0.0, -0.7977, 0.603, 1.036e-09, -0.6502, 0.7598, 0.0, -0.6502, 0.7598, 5.344e-10, -0.6502, 0.7598, 5.344e-10, -0.6502, 0.7598, 0.0, -0.4484, 0.8938, -1.165e-09, -0.6502, 0.7598, 5.344e-10, -0.4484, 0.8938, -1.165e-09, -0.4484, 0.8938, 0.0, -0.4484, 0.8938, 0.0, -0.4484, 0.8938, -1.165e-09, -0.2967, 0.955, 0.0, -0.4484, 0.8938, 0.0, -0.2967, 0.955, 0.0, -0.2967, 0.955, -1.34e-06, -0.2967, 0.955, -1.34e-06, -0.2967, 0.955, 0.0, -0.1821, 0.9833, -1.659e-09, -0.2967, 0.955, -1.34e-06, -0.1821, 0.9833, -1.659e-09, -0.1821, 0.9833, 0.0, -1.0, 0.006152, -3.43e-10, -0.9998, 0.02204, 0.0, -1.0, -0.001073, 2.886e-10, -1.0, -0.001073, 2.886e-10, -0.9998, 0.02204, 0.0, -0.9998, 0.02204, -2.607e-06, -0.9998, 0.02204, -2.607e-06, -0.9998, 0.02204, 0.0, -0.996, 0.08967, 0.0, -0.9998, 0.02204, -2.607e-06, -0.996, 0.08967, 0.0, -0.996, 0.08967, 4.655e-10, -0.996, 0.08967, 4.655e-10, -0.996, 0.08967, 0.0, -0.9836, 0.1803, -9.266e-10, -0.996, 0.08967, 4.655e-10, -0.9836, 0.1803, -9.266e-10, -0.9836, 0.1803, 0.0, -0.9836, 0.1803, 0.0, -0.9836, 0.1803, -9.266e-10, -0.9771, 0.2126, -4.778e-10, -0.9836, 0.1803, 0.0, -0.9771, 0.2126, -4.778e-10, -0.9771, 0.2126, 0.0, -0.9635, -0.2677, 0.0, -0.9744, -0.2246, 8.635e-07, -0.9635, -0.2677, 6.454e-10, -0.9635, -0.2677, 6.454e-10, -0.9744, -0.2246, 8.635e-07, -0.9744, -0.2246, 0.0, -0.9744, -0.2246, 0.0, -0.9744, -0.2246, 8.635e-07, -0.9855, -0.1697, 0.0, -0.9744, -0.2246, 0.0, -0.9855, -0.1697, 0.0, -0.9855, -0.1697, 1.367e-10, -0.9855, -0.1697, 1.367e-10, -0.9855, -0.1697, 0.0, -0.9943, -0.1063, 0.0, -0.9855, -0.1697, 1.367e-10, -0.9943, -0.1063, 0.0, -0.9943, -0.1063, 7.219e-10, -0.9943, -0.1063, 7.219e-10, -0.9943, -0.1063, 0.0, -0.9998, -0.02138, -8.287e-10, -0.9943, -0.1063, 7.219e-10, -0.9998, -0.02138, -8.287e-10, -0.9998, -0.02138, 0.0, -0.9998, -0.02138, 0.0, -0.9998, -0.02138, -8.287e-10, -1.0, 0.006152, -3.43e-10, -0.9998, -0.02138, 0.0, -1.0, 0.006152, -3.43e-10, -1.0, -0.001073, 2.886e-10, -0.1326, -0.9912, 0.0, -0.2349, -0.972, -2.494e-10, -0.1326, -0.9912, 1.473e-09, -0.1326, -0.9912, 1.473e-09, -0.2349, -0.972, -2.494e-10, -0.235, -0.972, 0.0, -0.235, -0.972, 0.0, -0.2349, -0.972, -2.494e-10, -0.3699, -0.9291, 0.0, -0.235, -0.972, 0.0, -0.3699, -0.9291, 0.0, -0.3699, -0.9291, 1.522e-06, -0.3699, -0.9291, 1.522e-06, -0.3699, -0.9291, 0.0, -0.5569, -0.8306, 5.307e-07, -0.3699, -0.9291, 1.522e-06, -0.5569, -0.8306, 5.307e-07, -0.5568, -0.8306, 0.0, -0.5568, -0.8306, 0.0, -0.5569, -0.8306, 5.307e-07, -0.715, -0.6991, -9.644e-10, -0.5568, -0.8306, 0.0, -0.715, -0.6991, -9.644e-10, -0.715, -0.6991, 0.0, -0.715, -0.6991, 0.0, -0.715, -0.6991, -9.644e-10, -0.8042, -0.5944, 0.0, -0.715, -0.6991, 0.0, -0.8042, -0.5944, 0.0, -0.8042, -0.5944, 2.414e-10, -0.8042, -0.5944, 2.414e-10, -0.8042, -0.5944, 0.0, -0.8601, -0.5102, -1.431e-09, -0.8042, -0.5944, 2.414e-10, -0.8601, -0.5102, -1.431e-09, -0.8601, -0.5102, 0.0, 0.7965, 0.6047, 1.063e-05, 0.7339, 0.6792, 0.0, 0.7965, 0.6047, -1.521e-06, 0.7965, 0.6047, -1.521e-06, 0.7339, 0.6792, 0.0, 0.7339, 0.6793, 2.529e-10, 0.7339, 0.6793, 2.529e-10, 0.7339, 0.6792, 0.0, 0.6391, 0.7691, 3.876e-06, 0.7339, 0.6793, 2.529e-10, 0.6391, 0.7691, 3.876e-06, 0.6391, 0.7691, 0.0, 0.6391, 0.7691, 0.0, 0.6391, 0.7691, 3.876e-06, 0.4802, 0.8772, 0.0, 0.6391, 0.7691, 0.0, 0.4802, 0.8772, 0.0, 0.4802, 0.8771, 1.78e-10, 0.4802, 0.8771, 1.78e-10, 0.4802, 0.8772, 0.0, 0.3115, 0.9503, 0.0, 0.4802, 0.8771, 1.78e-10, 0.3115, 0.9503, 0.0, 0.3115, 0.9503, 8.485e-10, 0.3115, 0.9503, 8.485e-10, 0.3115, 0.9503, 0.0, 0.1911, 0.9816, -2.673e-07, 0.3115, 0.9503, 8.485e-10, 0.1911, 0.9816, -2.673e-07, 0.1911, 0.9816, 0.0, 0.1911, 0.9816, 0.0, 0.1911, 0.9816, -2.673e-07, 0.09931, 0.9951, 1.449e-06, 0.1911, 0.9816, 0.0, 0.09931, 0.9951, 1.449e-06, 0.09931, 0.9951, -1.443e-06, 0.9999, 0.01142, 6.229e-07, 0.9987, 0.05065, 0.0, 0.9999, 0.01142, -6.258e-07, 0.9999, 0.01142, -6.258e-07, 0.9987, 0.05065, 0.0, 0.9987, 0.05075, 1.396e-10, 0.9987, 0.05075, 1.396e-10, 0.9987, 0.05065, 0.0, 0.995, 0.1004, 1.188e-06, 0.9987, 0.05075, 1.396e-10, 0.995, 0.1004, 1.188e-06, 0.995, 0.1004, 0.0, 0.995, 0.1004, 0.0, 0.995, 0.1004, 1.188e-06, 0.9854, 0.1702, -2.722e-10, 0.995, 0.1004, 0.0, 0.9854, 0.1702, -2.722e-10, 0.9854, 0.1703, 0.0, 0.9854, 0.1703, 0.0, 0.9854, 0.1702, -2.722e-10, 0.967, 0.2549, 0.0, 0.9854, 0.1703, 0.0, 0.967, 0.2549, 0.0, 0.967, 0.2549, 3.36e-10, 0.967, 0.2549, 3.36e-10, 0.967, 0.2549, 0.0, 0.9477, 0.319, -1.782e-10, 0.967, 0.2549, 3.36e-10, 0.9477, 0.319, -1.782e-10, 0.9477, 0.319, 0.0, 0.9477, 0.319, 0.0, 0.9477, 0.319, -1.782e-10, 0.9296, 0.3685, 8.398e-07, 0.9477, 0.319, 0.0, 0.9296, 0.3685, 8.398e-07, 0.9296, 0.3685, -8.358e-07, 0.8979, -0.4402, 1.033e-06, 0.9248, -0.3805, 0.0, 0.8979, -0.4402, -1.038e-06, 0.8979, -0.4402, -1.038e-06, 0.9248, -0.3805, 0.0, 0.9248, -0.3805, 2.171e-10, 0.9248, -0.3805, 2.171e-10, 0.9248, -0.3805, 0.0, 0.9533, -0.302, 2.216e-06, 0.9248, -0.3805, 2.171e-10, 0.9533, -0.302, 2.216e-06, 0.9533, -0.3021, 0.0, 0.9533, -0.3021, 0.0, 0.9533, -0.302, 2.216e-06, 0.98, -0.199, 0.0, 0.9533, -0.3021, 0.0, 0.98, -0.199, 0.0, 0.98, -0.199, 3.457e-10, 0.98, -0.199, 3.457e-10, 0.98, -0.199, 0.0, 0.9934, -0.1149, 0.0, 0.98, -0.199, 3.457e-10, 0.9934, -0.1149, 0.0, 0.9934, -0.1149, -2.003e-06, 0.9934, -0.1149, -2.003e-06, 0.9934, -0.1149, 0.0, 0.9985, -0.05535, 6.358e-07, 0.9934, -0.1149, -2.003e-06, 0.9985, -0.05535, 6.358e-07, 0.9985, -0.0553, 0.0, 0.9985, -0.0553, 0.0, 0.9985, -0.05535, 6.358e-07, 1.0, -0.008429, 7.455e-07, 0.9985, -0.0553, 0.0, 1.0, -0.008429, 7.455e-07, 1.0, -0.008429, -7.42e-07, 0.08204, -0.9966, 9.023e-06, 0.1636, -0.9865, 0.0, 0.08204, -0.9966, -1.291e-06, 0.08204, -0.9966, -1.291e-06, 0.1636, -0.9865, 0.0, 0.1636, -0.9865, 2.348e-10, 0.1636, -0.9865, 2.348e-10, 0.1636, -0.9865, 0.0, 0.2694, -0.963, -7.122e-10, 0.1636, -0.9865, 2.348e-10, 0.2694, -0.963, -7.122e-10, 0.2694, -0.963, 0.0, 0.2694, -0.963, 0.0, 0.2694, -0.963, -7.122e-10, 0.4179, -0.9085, -2.332e-10, 0.2694, -0.963, 0.0, 0.4179, -0.9085, -2.332e-10, 0.4179, -0.9085, 0.0, 0.4179, -0.9085, 0.0, 0.4179, -0.9085, -2.332e-10, 0.5653, -0.8249, 0.0, 0.4179, -0.9085, 0.0, 0.5653, -0.8249, 0.0, 0.5653, -0.8249, -3.02e-06, 0.5653, -0.8249, -3.02e-06, 0.5653, -0.8249, 0.0, 0.6578, -0.7532, 2.763e-07, 0.5653, -0.8249, -3.02e-06, 0.6578, -0.7532, 2.763e-07, 0.6578, -0.7532, 0.0, 0.6578, -0.7532, 0.0, 0.6578, -0.7532, 2.763e-07, 0.7219, -0.692, 1.392e-06, 0.6578, -0.7532, 0.0, 0.7219, -0.692, 1.392e-06, 0.7219, -0.692, -1.385e-06, -0.8045, -0.594, 1.532e-06, -0.742, -0.6704, 0.0, -0.8045, -0.594, -1.539e-06, -0.8045, -0.594, -1.539e-06, -0.742, -0.6704, 0.0, -0.742, -0.6704, 2.572e-10, -0.742, -0.6704, 2.572e-10, -0.742, -0.6704, 0.0, -0.6468, -0.7627, -4.945e-06, -0.742, -0.6704, 2.572e-10, -0.6468, -0.7627, -4.945e-06, -0.6468, -0.7627, 0.0, -0.6468, -0.7627, 0.0, -0.6468, -0.7627, -4.945e-06, -0.4861, -0.8739, 0.0, -0.6468, -0.7627, 0.0, -0.4861, -0.8739, 0.0, -0.4861, -0.8739, 1.824e-10, -0.4861, -0.8739, 1.824e-10, -0.4861, -0.8739, 0.0, -0.315, -0.9491, 0.0, -0.4861, -0.8739, 1.824e-10, -0.315, -0.9491, 0.0, -0.315, -0.9491, -5.673e-07, -0.315, -0.9491, -5.673e-07, -0.315, -0.9491, 0.0, -0.1929, -0.9812, -1.069e-07, -0.315, -0.9491, -5.673e-07, -0.1929, -0.9812, -1.069e-07, -0.1929, -0.9812, 0.0, -0.1929, -0.9812, 0.0, -0.1929, -0.9812, -1.069e-07, -0.09999, -0.995, 1.465e-06, -0.1929, -0.9812, 0.0, -0.09999, -0.995, 1.465e-06, -0.09999, -0.995, -1.459e-06, -0.9999, -0.01054, 4.246e-06, -0.9988, -0.04864, 0.0, -0.9999, -0.01054, -6.074e-07, -0.9999, -0.01054, -6.074e-07, -0.9988, -0.04864, 0.0, -0.9988, -0.04869, 1.353e-10, -0.9988, -0.04869, 1.353e-10, -0.9988, -0.04864, 0.0, -0.9953, -0.09681, -2.881e-10, -0.9988, -0.04869, 1.353e-10, -0.9953, -0.09681, -2.881e-10, -0.9953, -0.09681, 0.0, -0.9953, -0.09681, 0.0, -0.9953, -0.09681, -2.881e-10, -0.9864, -0.1645, -2.636e-10, -0.9953, -0.09681, 0.0, -0.9864, -0.1645, -2.636e-10, -0.9864, -0.1645, 0.0, -0.9864, -0.1645, 0.0, -0.9864, -0.1645, -2.636e-10, -0.9691, -0.2468, 0.0, -0.9864, -0.1645, 0.0, -0.9691, -0.2468, 0.0, -0.9691, -0.2468, 3.231e-10, -0.9691, -0.2468, 3.231e-10, -0.9691, -0.2468, 0.0, -0.951, -0.3093, 7.81e-07, -0.9691, -0.2468, 3.231e-10, -0.951, -0.3093, 7.81e-07, -0.951, -0.3093, 0.0, -0.951, -0.3093, 0.0, -0.951, -0.3093, 7.81e-07, -0.9338, -0.3577, 8.191e-07, -0.951, -0.3093, 0.0, -0.9338, -0.3577, 8.191e-07, -0.9338, -0.3577, -8.152e-07, -0.8953, 0.4455, 1.046e-06, -0.9228, 0.3852, 0.0, -0.8953, 0.4455, -1.051e-06, -0.8953, 0.4455, -1.051e-06, -0.9228, 0.3852, 0.0, -0.9228, 0.3852, -1.214e-06, -0.9228, 0.3852, -1.214e-06, -0.9228, 0.3852, 0.0, -0.9521, 0.3058, -4.014e-10, -0.9228, 0.3852, -1.214e-06, -0.9521, 0.3058, -4.014e-10, -0.9521, 0.3058, 0.0, -0.9521, 0.3058, 0.0, -0.9521, 0.3058, -4.014e-10, -0.9795, 0.2015, 0.0, -0.9521, 0.3058, 0.0, -0.9795, 0.2015, 0.0, -0.9795, 0.2015, -3.834e-07, -0.9795, 0.2015, -3.834e-07, -0.9795, 0.2015, 0.0, -0.9932, 0.1163, 0.0, -0.9795, 0.2015, -3.834e-07, -0.9932, 0.1163, 0.0, -0.9932, 0.1163, 3.697e-10, -0.9932, 0.1163, 3.697e-10, -0.9932, 0.1163, 0.0, -0.9984, 0.05594, -1.611e-10, -0.9932, 0.1163, 3.697e-10, -0.9984, 0.05594, -1.611e-10, -0.9984, 0.05594, 0.0, -0.9984, 0.05594, 0.0, -0.9984, 0.05594, -1.611e-10, -1.0, 0.008457, 7.547e-07, -0.9984, 0.05594, 0.0, -1.0, 0.008457, 7.547e-07, -1.0, 0.008457, -7.511e-07, -0.07964, 0.9968, 1.271e-06, -0.1603, 0.9871, 0.0, -0.07964, 0.9968, -1.277e-06, -0.07964, 0.9968, -1.277e-06, -0.1603, 0.9871, 0.0, -0.1603, 0.9871, -1.31e-06, -0.1603, 0.9871, -1.31e-06, -0.1603, 0.9871, 0.0, -0.2649, 0.9643, 2.777e-06, -0.1603, 0.9871, -1.31e-06, -0.2649, 0.9643, 2.777e-06, -0.2649, 0.9643, 0.0, -0.2649, 0.9643, 0.0, -0.2649, 0.9643, 2.777e-06, -0.4119, 0.9112, -2.461e-10, -0.2649, 0.9643, 0.0, -0.4119, 0.9112, -2.461e-10, -0.4119, 0.9112, 0.0, -0.4119, 0.9112, 0.0, -0.4119, 0.9112, -2.461e-10, -0.5587, 0.8294, 0.0, -0.4119, 0.9112, 0.0, -0.5587, 0.8294, 0.0, -0.5587, 0.8294, 7.563e-10, -0.5587, 0.8294, 7.563e-10, -0.5587, 0.8294, 0.0, -0.6512, 0.7589, -2.763e-07, -0.5587, 0.8294, 7.563e-10, -0.6512, 0.7589, -2.763e-07, -0.6512, 0.7589, 0.0, -0.6512, 0.7589, 0.0, -0.6512, 0.7589, -2.763e-07, -0.7155, 0.6986, 1.385e-06, -0.6512, 0.7589, 0.0, -0.7155, 0.6986, 1.385e-06, -0.7155, 0.6986, -1.378e-06, 0.0, 0.0, 1.0, 0.0, 0.0, 1.0, 0.0, 0.0, 1.0, 0.0, 0.0, 1.0, 0.0, 0.0, 1.0, 0.0, 0.0, 1.0, 0.0, 0.0, 1.0, 0.0, 0.0, 1.0, 0.0, 0.0, 1.0, 0.0, 0.0, 1.0, 0.0, 0.0, 1.0, 0.0, 0.0, 1.0, 0.0, 0.0, 1.0, 0.0, 0.0, 1.0, 0.0, 0.0, 1.0, 0.0, 0.0, 1.0, 0.0, 0.0, 1.0, 0.0, 0.0, 1.0, 0.0, 0.0, 1.0, 0.0, 0.0, 1.0, 0.0, 0.0, 1.0, 0.0, 0.0, 1.0, 0.0, 0.0, 1.0, 0.0, 0.0, 1.0, 0.0, 0.0, 1.0, 0.0, 0.0, 1.0, 0.0, 0.0, 1.0, 0.0, 0.0, 1.0, 0.0, 0.0, 1.0, 0.0, 0.0, 1.0, 0.0, 0.0, 1.0, 0.0, 0.0, 1.0, 0.0, 0.0, 1.0, 0.0, 0.0, 1.0, 0.0, 0.0, 1.0, 0.0, 0.0, 1.0, 0.0, 0.0, 1.0, 0.0, 0.0, 1.0, 0.0, 0.0, 1.0, 0.0, 0.0, 1.0, 0.0, 0.0, 1.0, 0.0, 0.0, 1.0, 0.0, 0.0, 1.0, 0.0, 0.0, 1.0, 0.0, 0.0, 1.0, 0.0, 0.0, 1.0, 0.0, 0.0, 1.0, 0.0, 0.0, 1.0, 0.0, 0.0, 1.0, 0.0, 0.0, 1.0, 0.0, 0.0, 1.0, 0.0, 0.0, 1.0, 0.0, 0.0, 1.0, 0.0, 0.0, 1.0, 0.0, 0.0, 1.0, 0.0, 0.0, 1.0, 0.0, 0.0, 1.0, 0.0, 0.0, 1.0, 0.0, 0.0, 1.0, 0.0, 0.0, 1.0, 0.0, 0.0, 1.0, 0.0, 0.0, 1.0, 0.0, 0.0, 1.0, 0.0, 0.0, 1.0, 0.0, 0.0, 1.0, 0.0, 0.0, 1.0, 0.0, 0.0, 1.0, 0.0, 0.0, 1.0, 0.0, 0.0, 1.0, 0.0, 0.0, 1.0, 0.0, 0.0, 1.0, 0.0, 0.0, 1.0, 0.0, 0.0, 1.0, 0.0, 0.0, 1.0, 0.0, 0.0, 1.0, 0.0, 0.0, 1.0, 0.0, 0.0, 1.0, 0.0, 0.0, 1.0, 0.0, 0.0, 1.0, 0.0, 0.0, 1.0, 0.0, 0.0, 1.0, 0.0, 0.0, 1.0, 0.0, 0.0, 1.0, 0.0, 0.0, 1.0, 0.0, 0.0, 1.0, 0.0, 0.0, 1.0, 0.0, 0.0, 1.0, 0.0, 0.0, 1.0, 0.0, 0.0, 1.0, 0.0, 0.0, 1.0, 0.0, 0.0, 1.0, 0.0, 0.0, 1.0, 0.0, 0.0, 1.0, 0.0, 0.0, 1.0, 0.0, 0.0, 1.0, 0.0, 0.0, 1.0, 0.0, 0.0, 1.0, 0.0, 0.0, 1.0, 0.0, 0.0, 1.0, 0.0, 0.0, 1.0, 0.0, 0.0, 1.0, 0.0, 0.0, 1.0, 0.0, 0.0, 1.0, 0.0, 0.0, 1.0, 0.0, 0.0, 1.0, 0.0, 0.0, 1.0, 0.0, 0.0, 1.0, 0.0, 0.0, 1.0, 0.0, 0.0, 1.0, 0.0, 0.0, 1.0, 0.0, 0.0, 1.0, 0.0, 0.0, 1.0, 0.0, 0.0, 1.0, 0.0, 0.0, 1.0, 0.0, 0.0, 1.0, 0.0, 0.0, 1.0, 0.0, 0.0, 1.0, 0.0, 0.0, 1.0, 0.0, 0.0, 1.0, 0.0, 0.0, 1.0, 0.0, 0.0, 1.0, 0.0, 0.0, 1.0, 0.0, 0.0, 1.0, 0.0, 0.0, 1.0, 0.0, 0.0, 1.0, 0.0, 0.0, 1.0, 0.0, 0.0, 1.0, 0.0, 0.0, 1.0, 0.0, 0.0, 1.0, 0.0, 0.0, 1.0, 0.0, 0.0, 1.0, 0.0, 0.0, 1.0, 0.0, 0.0, 1.0, 0.0, 0.0, 1.0, 0.0, 0.0, 1.0, 0.0, 0.0, 1.0, 0.0, 0.0, 1.0, 0.0, 0.0, 1.0, 0.0, 0.0, 1.0, 0.0, 0.0, 1.0, 0.0, 0.0, 1.0, 0.0, 0.0, 1.0, 0.0, 0.0, 1.0, 0.0, 0.0, 1.0, 0.0, 0.0, 1.0, 0.0, 0.0, 1.0, 0.0, 0.0, 1.0, 0.0, 0.0, 1.0, 0.0, 0.0, 1.0, 0.0, 0.0, 1.0, 0.0, 0.0, 1.0, 0.0, 0.0, 1.0, 0.0, 0.0, 1.0, 0.0, 0.0, 1.0, 0.0, 0.0, 1.0, 0.0, 0.0, 1.0, 0.0, 0.0, 1.0, 0.0, 0.0, 1.0, -4.992e-08, 0.0, 1.0, 0.0, 0.0, 1.0, -4.992e-08, 0.0, 1.0, -7.97e-09, 0.0, 1.0, -7.97e-09, 0.0, 1.0, -4.992e-08, 0.0, 1.0, -1.015e-07, 0.0, 1.0, -7.97e-09, 0.0, 1.0, -1.015e-07, 0.0, 1.0, -8.552e-09, 0.0, 1.0, -8.552e-09, 0.0, 1.0, -1.015e-07, 0.0, 1.0, -8.844e-08, 0.0, 1.0, -8.552e-09, 0.0, 1.0, -8.844e-08, 0.0, 1.0, 1.459e-07, 0.0, 1.0, 1.459e-07, 0.0, 1.0, -8.844e-08, 0.0, 1.0, -1.564e-08, 0.0, 1.0, 1.459e-07, 0.0, 1.0, -1.564e-08, 0.0, 1.0, 2.193e-07, 0.0, 1.0, 2.193e-07, 0.0, 1.0, -1.564e-08, 0.0, 1.0, -1.84e-07, 0.0, 1.0, 2.193e-07, 0.0, 1.0, -1.84e-07, 0.0, 1.0, -7.164e-07, 0.0, 1.0, -7.164e-07, 0.0, 1.0, -1.84e-07, 0.0, 1.0, -1.634e-07, 0.0, 1.0, -7.164e-07, 0.0, 1.0, -1.634e-07, 0.0, 1.0, -6.423e-07, 0.0, 1.0, -6.423e-07, 0.0, 1.0, -1.634e-07, 0.0, 1.0, 1.692e-07, 0.0, 1.0, -6.423e-07, 0.0, 1.0, 1.692e-07, 0.0, 1.0, 1.54e-08, 0.0, 1.0, 1.54e-08, 0.0, 1.0, 1.692e-07, 0.0, 1.0, 1.19e-07, 0.0, 1.0, 1.54e-08, 0.0, 1.0, 1.19e-07, 0.0, 1.0, 0.0, 0.0, 1.0, 0.0, 0.0, 1.0, 0.0, 0.0, 1.0, 0.0, 0.0, 1.0, 0.0, 0.0, 1.0, 0.0, 0.0, 1.0, 0.0, 0.0, 1.0, 0.0, 0.0, 1.0, 0.0, 0.0, 1.0, 1.54e-08, 0.0, 1.0, 0.0, 0.0, 1.0, 0.0, 0.0, 1.0, 0.0, 0.0, 1.0, 0.0, 0.0, 1.0, 0.0, 0.0, 1.0, 0.0, 0.0, 1.0, 0.0, 0.0, 1.0, 0.0, 0.0, 1.0, 0.0, 0.0, 1.0, 0.0, 0.0, 1.0, 0.0, 0.0, 1.0, 0.0, 0.0, 1.0, 0.0, 0.0, 1.0, 0.0, 0.0, 1.0, 0.0, 0.0, 1.0, 0.0, 0.0, 1.0, 0.0, 0.0, 1.0, 0.0, 0.0, 1.0, 0.0, 0.0, 1.0, 0.0, 0.0, 1.0, 0.0, 0.0, 1.0, 0.0, 0.0, 1.0, 0.0, 0.0, 1.0, 0.0, 0.0, 1.0, 0.0, 0.0, 1.0, 0.0, 0.0, 1.0, 0.0, 0.0, 1.0, 0.0, 0.0, 1.0, 0.0, 0.0, 1.0, 0.0, 0.0, 1.0, 0.0, 0.0, 1.0, 0.0, 0.0, 1.0, 0.0, 0.0, 1.0, 0.0, 0.0, 1.0, 0.0, 0.0, 1.0, 0.0, 0.0, 1.0, 0.0, 0.0, 1.0, 0.0, 0.0, 1.0, 0.0, 0.0, 1.0, 0.0, 0.0, 1.0, 0.0, 0.0, 1.0, 0.0, 0.0, 1.0, 0.0, 0.0, 1.0, 0.0, 0.0, 1.0, 0.0, 0.0, 1.0, 0.0, 0.0, 1.0, 0.0, 0.0, 1.0, 0.0, 0.0, 1.0, 0.0, 0.0, 1.0, 0.0, 0.0, 1.0, 0.0, 0.0, 1.0, 0.0, 0.0, 1.0, 0.0, 0.0, 1.0, 0.0, 0.0, 1.0, 0.0, 0.0, 1.0, 0.0, 0.0, 1.0, 0.0, 0.0, 1.0, 0.0, 0.0, -1.0, 0.0, 0.0, -1.0, 0.0, 0.0, -1.0, 0.0, 0.0, -1.0, 0.0, 0.0, -1.0, 0.0, 0.0, -1.0, 0.0, 0.0, -1.0, 0.0, 0.0, -1.0, 0.0, 0.0, -1.0, 0.0, 0.0, -1.0, 0.0, 0.0, -1.0, 0.0, 0.0, -1.0, 0.0, 0.0, -1.0, 0.0, 0.0, -1.0, 0.0, 0.0, -1.0, 0.0, 0.0, -1.0, 0.0, 0.0, -1.0, 0.0, 0.0, -1.0, 0.0, 0.0, -1.0, 0.0, 0.0, -1.0, 0.0, 0.0, -1.0, 0.0, 0.0, -1.0, 0.0, 0.0, -1.0, 0.0, 0.0, -1.0, 0.0, 0.0, -1.0, 0.0, 0.0, -1.0, 0.0, 0.0, -1.0, 0.0, 0.0, -1.0, 0.0, 0.0, -1.0, 0.0, 0.0, -1.0, 0.0, 0.0, -1.0, 0.0, 0.0, -1.0, 0.0, 0.0, -1.0, 0.0, 0.0, -1.0, 0.0, 0.0, -1.0, 0.0, 0.0, -1.0, 0.0, 0.0, -1.0, 0.0, 0.0, -1.0, 0.0, 0.0, -1.0, 0.0, 0.0, -1.0, 0.0, 0.0, -1.0, 0.0, 0.0, -1.0, 0.0, 0.0, -1.0, 0.0, 0.0, -1.0, 0.0, 0.0, -1.0, 0.0, 0.0, -1.0, 0.0, 0.0, -1.0, 0.0, 0.0, -1.0, 0.0, 0.0, -1.0, 0.0, 0.0, -1.0, 0.0, 0.0, -1.0, 0.0, 0.0, -1.0, 0.0, 0.0, -1.0, 0.0, 0.0, -1.0, 0.0, 0.0, -1.0, 0.0, 0.0, -1.0, 0.0, 0.0, -1.0, 0.0, 0.0, -1.0, 0.0, 0.0, -1.0, 0.0, 0.0, -1.0, 0.0, 0.0, -1.0, 0.0, 0.0, -1.0, 0.0, 0.0, -1.0, 0.0, 0.0, -1.0, 0.0, 0.0, -1.0, 0.0, 0.0, -1.0, 0.0, 0.0, -1.0, 0.0, 0.0, -1.0, 0.0, 0.0, -1.0, 0.0, 0.0, -1.0, 0.0, 0.0, -1.0, 0.0, 0.0, -1.0, 0.0, 0.0, -1.0, 0.0, 0.0, -1.0, 0.0, 0.0, -1.0, 0.0, 0.0, -1.0, 0.0, 0.0, -1.0, 0.0, 0.0, -1.0, 0.0, 0.0, -1.0, 0.0, 0.0, -1.0, 0.0, 0.0, -1.0, 0.0, 0.0, -1.0, 0.0, 0.0, -1.0, 0.0, 0.0, -1.0, 0.0, 0.0, -1.0, 0.0, 0.0, -1.0, 0.0, 0.0, -1.0, 0.0, 0.0, -1.0, 0.0, 0.0, -1.0, 0.0, 0.0, -1.0, 0.0, 0.0, -1.0, 0.0, 0.0, -1.0, 0.0, 0.0, -1.0, 0.0, 0.0, -1.0, 0.0, 0.0, -1.0, 0.0, 0.0, -1.0, 0.0, 0.0, -1.0, 0.0, 0.0, -1.0, 0.0, 0.0, -1.0, 0.0, 0.0, -1.0, 0.0, 0.0, -1.0, 0.0, 0.0, -1.0, 0.0, 0.0, -1.0, 0.0, 0.0, -1.0, 0.0, 0.0, -1.0, 0.0, 0.0, -1.0, 0.0, 0.0, -1.0, 0.0, 0.0, -1.0, 0.0, 0.0, -1.0, 0.0, 0.0, -1.0, 0.0, 0.0, -1.0, 0.0, 0.0, -1.0, 0.0, 0.0, -1.0, 0.0, 0.0, -1.0, 0.0, 0.0, -1.0, 0.0, 0.0, -1.0, 0.0, 0.0, -1.0, 0.0, 0.0, -1.0, 0.0, 0.0, -1.0, 0.0, 0.0, -1.0, 0.0, 0.0, -1.0, 0.0, 0.0, -1.0, 0.0, 0.0, -1.0, 0.0, 0.0, -1.0, 0.0, 0.0, -1.0, 0.0, 0.0, -1.0, 0.0, 0.0, -1.0, 0.0, 0.0, -1.0, 0.0, 0.0, -1.0, 0.0, 0.0, -1.0, 0.0, 0.0, -1.0, 0.0, 0.0, -1.0, 0.0, 0.0, -1.0, 0.0, 0.0, -1.0, 0.0, 0.0, -1.0, 0.0, 0.0, -1.0, 0.0, 0.0, -1.0, 0.0, 0.0, -1.0, 0.0, 0.0, -1.0, 0.0, 0.0, -1.0, 0.0, 0.0, -1.0, 0.0, 0.0, -1.0, 0.0, 0.0, -1.0, 0.0, 0.0, -1.0, 0.0, 0.0, -1.0, 0.0, 0.0, -1.0, 0.0, 0.0, -1.0, 0.0, 0.0, -1.0, 0.0, 0.0, -1.0, 0.0, 0.0, -1.0, 0.0, 0.0, -1.0, 0.0, 0.0, -1.0, 0.0, 0.0, -1.0, 0.0, 0.0, -1.0, 0.0, 0.0, -1.0, 0.0, 0.0, -1.0, 0.0, 0.0, -1.0, 0.0, 0.0, -1.0, 0.0, 0.0, -1.0, 0.0, 0.0, -1.0, 0.0, 0.0, -1.0, 0.0, 0.0, -1.0, 0.0, 0.0, -1.0, 0.0, 0.0, -1.0, 0.0, 0.0, -1.0, 0.0, 0.0, -1.0, 0.0, 0.0, -1.0, 0.0, 0.0, -1.0, 0.0, 0.0, -1.0, 0.0, 0.0, -1.0, 0.0, 0.0, -1.0, 0.0, 0.0, -1.0, 0.0, 0.0, -1.0, 0.0, 0.0, -1.0, 0.0, 0.0, -1.0, 0.0, 0.0, -1.0, 0.0, 0.0, -1.0, 0.0, 0.0, -1.0, 0.0, 0.0, -1.0, 0.0, 0.0, -1.0, 0.0, 0.0, -1.0, 0.0, 0.0, -1.0, 0.0, 0.0, -1.0, 0.0, 0.0, -1.0, 0.0, 0.0, -1.0, 0.0, 0.0, -1.0, 0.0, 0.0, -1.0, 0.0, 0.0, -1.0, 0.0, 0.0, -1.0, 0.0, 0.0, -1.0, 0.0, 0.0, -1.0, 0.0, 0.0, -1.0, 0.0, 0.0, -1.0, 0.0, 0.0, -1.0, 0.0, 0.0, -1.0, 0.0, 0.0, -1.0, 0.0, 0.0, -1.0, 0.0, 0.0, -1.0, 0.0, 0.0, -1.0, 0.0, 0.0, -1.0, 0.0, 0.0, -1.0, 0.0, 0.0, -1.0, 0.0, 0.0, -1.0, 0.0, 0.0, -1.0, 0.0, 0.0, -1.0, 0.0, 0.0, -1.0, 0.0, 0.0, -1.0, 0.0, 0.0, -1.0, 0.0, 0.0, -1.0, 0.0, 0.0, -1.0, 0.0, 0.0, -1.0, 0.0, 0.0, -1.0, 0.0, 0.0, -1.0, 0.0, 0.0, -1.0, 0.0, 0.0, -1.0, 0.0, 0.0, -1.0, 0.0, 0.0, -1.0, 0.0, 0.0, -1.0, 0.0, 0.0, -1.0, 0.0, 0.0, -1.0, 0.0, 0.0, -1.0, 0.0, 0.0, -1.0, 0.0, 0.0, -1.0, 0.0, 0.0, -1.0, 0.0, 0.0, -1.0, 0.0, 0.0, -1.0, 0.0, 0.0, -1.0, 0.0, 0.0, -1.0, 0.0, 0.0, -1.0, 0.0, 0.0, -1.0, 0.0, 0.0, -1.0, 0.0, 0.0, -1.0, 0.0, 0.0, -1.0, 0.0, 0.0, -1.0, 0.0, 0.0, -1.0, 0.0, 0.0, -1.0, 0.0, 0.0, -1.0, 0.0, 0.0, -1.0, 0.0, 0.0, -1.0, 0.0, 0.0, -1.0, 0.0, 0.0, -1.0, 0.0, 0.0, -1.0, 0.0, 0.0, -1.0, 0.0, 0.0, -1.0, 0.0, 0.0, -1.0, 0.0, 0.0, -1.0, 0.0, 0.0, -1.0, 0.0, 0.0, -1.0, 0.0, 0.0, -1.0, 0.0, 0.0, -1.0, 0.0, 0.0, -1.0, 0.0, 0.0, -1.0, 0.0, 0.0, -1.0, 0.0, 0.0, -1.0, 0.0, 0.0, -1.0, 0.0, 0.0, -1.0, 0.0, 0.0, -1.0, 0.0, 0.0, -1.0, 0.0, 0.0, -1.0, 0.0, 0.0, -1.0, 0.0, 0.0, -1.0, 0.0, 0.0, -1.0, 0.0, 0.0, -1.0, 0.0, 0.0, -1.0, 0.0, 0.0, -1.0, 0.0, 0.0, -1.0, 0.0, 0.0, -1.0, 0.0, 0.0, -1.0, 0.0, 0.0, -1.0, 0.0, 0.0, -1.0])] * 3)])

# ---- objects
ob_0 = bpy.data.objects.new('0', me_0)

# ---- transforms, parenting, visibility, modifiers, constraints
ob_0.location = (0.0, 0.0, 0.0)
ob_0.rotation_euler = (1.571, -0.0, 0.0)
ob_0.lineart.crease_threshold = 0.0

# ---- collection membership
col_collection.objects.link(ob_0)

# ---- scene / render settings (as saved in the file)
scene.frame_start = 1; scene.frame_end = 250; scene.frame_set(1)
scene.render.engine = 'BLENDER_EEVEE_NEXT'
scene.cycles.use_denoising = False
scene.cycles.samples = 128
scene.cycles.sampling_pattern = 'TABULATED_SOBOL'
scene.cycles.use_adaptive_sampling = False
scene.cycles.use_light_tree = False
scene.view_settings.view_transform = 'Filmic'
bpy.context.view_layer.update()

# ---- added for rendering (the .blend has no active camera and no usable light): camera, sun
cam_auto = bpy.data.cameras.new('AutoCamera')
cam_auto.lens = 50.0
cam_auto.sensor_width = 36.0
cam_auto.clip_end = 1000.0
ob_auto_camera = bpy.data.objects.new('AutoCamera', cam_auto)
scene.collection.objects.link(ob_auto_camera)
ob_auto_camera.location = (11.0338, -10.829, 10.841)
ob_auto_camera.rotation_euler = (1.09748, -7.21219e-08, 0.694738)
scene.camera = ob_auto_camera
light_auto_sun = bpy.data.lights.new('AutoSun', 'SUN')
light_auto_sun.energy = 3.0
light_auto_sun.angle = 0.0523599
ob_auto_sun = bpy.data.objects.new('AutoSun', light_auto_sun)
scene.collection.objects.link(ob_auto_sun)
ob_auto_sun.rotation_euler = (0.872665, 0.174533, 0.523599)
bpy.context.view_layer.update()
